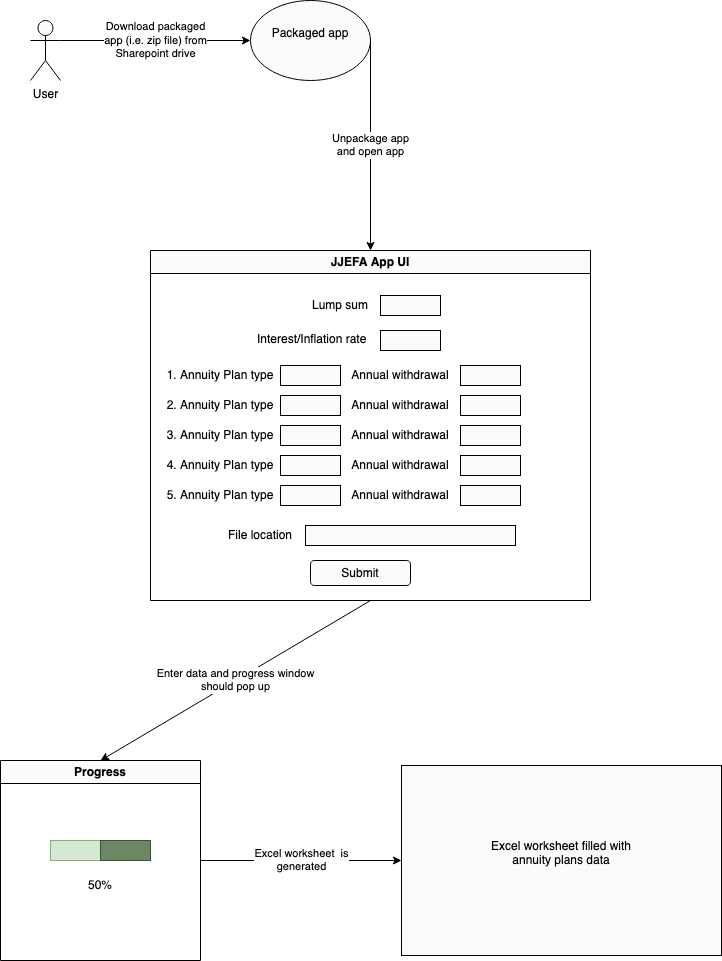

The diagram above was exported from draw.io. Its source (the exported page's mxGraphModel, read from the mxfile embedded in the PNG):
<mxGraphModel dx="1434" dy="769" grid="1" gridSize="10" guides="1" tooltips="1" connect="1" arrows="1" fold="1" page="1" pageScale="1" pageWidth="850" pageHeight="1100" math="0" shadow="0">
  <root>
    <mxCell id="0" />
    <mxCell id="1" parent="0" />
    <mxCell id="Xj1dSLULxHXsPpUgf_6O-3" value="User" style="shape=umlActor;verticalLabelPosition=bottom;verticalAlign=top;html=1;outlineConnect=0;" vertex="1" parent="1">
      <mxGeometry x="50" y="50" width="30" height="60" as="geometry" />
    </mxCell>
    <mxCell id="Xj1dSLULxHXsPpUgf_6O-4" value="Download packaged&lt;br&gt;&lt;div&gt;app (i.e. zip file) from&lt;/div&gt;&lt;div&gt;Sharepoint drive&lt;/div&gt;" style="endArrow=classic;html=1;rounded=0;exitX=1;exitY=0.3333333333333333;exitDx=0;exitDy=0;exitPerimeter=0;entryX=0;entryY=0.5;entryDx=0;entryDy=0;" edge="1" parent="1" source="Xj1dSLULxHXsPpUgf_6O-3" target="Xj1dSLULxHXsPpUgf_6O-5">
      <mxGeometry width="50" height="50" relative="1" as="geometry">
        <mxPoint x="400" y="230" as="sourcePoint" />
        <mxPoint x="230" y="70" as="targetPoint" />
      </mxGeometry>
    </mxCell>
    <mxCell id="Xj1dSLULxHXsPpUgf_6O-5" value="&lt;div&gt;Packaged app&lt;/div&gt;&lt;div&gt;&lt;br&gt;&lt;/div&gt;" style="ellipse;whiteSpace=wrap;html=1;" vertex="1" parent="1">
      <mxGeometry x="270" y="30" width="120" height="80" as="geometry" />
    </mxCell>
    <mxCell id="Xj1dSLULxHXsPpUgf_6O-6" value="&lt;div&gt;Unpackage app&lt;/div&gt;&lt;div&gt;and open app&lt;/div&gt;" style="endArrow=classic;html=1;rounded=0;exitX=1;exitY=0.5;exitDx=0;exitDy=0;entryX=0.5;entryY=0;entryDx=0;entryDy=0;" edge="1" parent="1" source="Xj1dSLULxHXsPpUgf_6O-5" target="Xj1dSLULxHXsPpUgf_6O-7">
      <mxGeometry width="50" height="50" relative="1" as="geometry">
        <mxPoint x="400" y="230" as="sourcePoint" />
        <mxPoint x="570" y="70" as="targetPoint" />
      </mxGeometry>
    </mxCell>
    <mxCell id="Xj1dSLULxHXsPpUgf_6O-7" value="JJEFA App UI" style="swimlane;whiteSpace=wrap;html=1;" vertex="1" parent="1">
      <mxGeometry x="170" y="280" width="440" height="350" as="geometry" />
    </mxCell>
    <mxCell id="Xj1dSLULxHXsPpUgf_6O-8" value="Lump sum" style="text;html=1;strokeColor=none;fillColor=none;align=center;verticalAlign=middle;whiteSpace=wrap;rounded=0;" vertex="1" parent="Xj1dSLULxHXsPpUgf_6O-7">
      <mxGeometry x="160" y="40" width="60" height="30" as="geometry" />
    </mxCell>
    <mxCell id="Xj1dSLULxHXsPpUgf_6O-9" value="" style="rounded=0;whiteSpace=wrap;html=1;" vertex="1" parent="Xj1dSLULxHXsPpUgf_6O-7">
      <mxGeometry x="230" y="45" width="60" height="20" as="geometry" />
    </mxCell>
    <mxCell id="Xj1dSLULxHXsPpUgf_6O-10" value="Interest/Inflation rate" style="text;whiteSpace=wrap;html=1;" vertex="1" parent="Xj1dSLULxHXsPpUgf_6O-7">
      <mxGeometry x="105" y="75" width="115" height="30" as="geometry" />
    </mxCell>
    <mxCell id="Xj1dSLULxHXsPpUgf_6O-11" value="" style="rounded=0;whiteSpace=wrap;html=1;" vertex="1" parent="Xj1dSLULxHXsPpUgf_6O-7">
      <mxGeometry x="230" y="80" width="60" height="20" as="geometry" />
    </mxCell>
    <mxCell id="Xj1dSLULxHXsPpUgf_6O-12" value="1. Annuity Plan type" style="text;html=1;strokeColor=none;fillColor=none;align=center;verticalAlign=middle;whiteSpace=wrap;rounded=0;" vertex="1" parent="Xj1dSLULxHXsPpUgf_6O-7">
      <mxGeometry x="10" y="110" width="120" height="30" as="geometry" />
    </mxCell>
    <mxCell id="Xj1dSLULxHXsPpUgf_6O-14" value="" style="rounded=0;whiteSpace=wrap;html=1;" vertex="1" parent="Xj1dSLULxHXsPpUgf_6O-7">
      <mxGeometry x="130" y="115" width="60" height="20" as="geometry" />
    </mxCell>
    <mxCell id="Xj1dSLULxHXsPpUgf_6O-15" value="Annual withdrawal" style="text;html=1;strokeColor=none;fillColor=none;align=center;verticalAlign=middle;whiteSpace=wrap;rounded=0;" vertex="1" parent="Xj1dSLULxHXsPpUgf_6O-7">
      <mxGeometry x="200" y="110" width="100" height="30" as="geometry" />
    </mxCell>
    <mxCell id="Xj1dSLULxHXsPpUgf_6O-13" value="" style="rounded=0;whiteSpace=wrap;html=1;" vertex="1" parent="Xj1dSLULxHXsPpUgf_6O-7">
      <mxGeometry x="310" y="115" width="60" height="20" as="geometry" />
    </mxCell>
    <mxCell id="Xj1dSLULxHXsPpUgf_6O-16" value="2. Annuity Plan type" style="text;html=1;strokeColor=none;fillColor=none;align=center;verticalAlign=middle;whiteSpace=wrap;rounded=0;" vertex="1" parent="Xj1dSLULxHXsPpUgf_6O-7">
      <mxGeometry x="10" y="140" width="120" height="30" as="geometry" />
    </mxCell>
    <mxCell id="Xj1dSLULxHXsPpUgf_6O-17" value="" style="rounded=0;whiteSpace=wrap;html=1;" vertex="1" parent="Xj1dSLULxHXsPpUgf_6O-7">
      <mxGeometry x="130" y="145" width="60" height="20" as="geometry" />
    </mxCell>
    <mxCell id="Xj1dSLULxHXsPpUgf_6O-18" value="Annual withdrawal" style="text;html=1;strokeColor=none;fillColor=none;align=center;verticalAlign=middle;whiteSpace=wrap;rounded=0;" vertex="1" parent="Xj1dSLULxHXsPpUgf_6O-7">
      <mxGeometry x="200" y="140" width="100" height="30" as="geometry" />
    </mxCell>
    <mxCell id="Xj1dSLULxHXsPpUgf_6O-19" value="" style="rounded=0;whiteSpace=wrap;html=1;" vertex="1" parent="Xj1dSLULxHXsPpUgf_6O-7">
      <mxGeometry x="310" y="145" width="60" height="20" as="geometry" />
    </mxCell>
    <mxCell id="Xj1dSLULxHXsPpUgf_6O-20" value="3. Annuity Plan type" style="text;html=1;strokeColor=none;fillColor=none;align=center;verticalAlign=middle;whiteSpace=wrap;rounded=0;" vertex="1" parent="Xj1dSLULxHXsPpUgf_6O-7">
      <mxGeometry x="10" y="170" width="120" height="30" as="geometry" />
    </mxCell>
    <mxCell id="Xj1dSLULxHXsPpUgf_6O-21" value="" style="rounded=0;whiteSpace=wrap;html=1;" vertex="1" parent="Xj1dSLULxHXsPpUgf_6O-7">
      <mxGeometry x="130" y="175" width="60" height="20" as="geometry" />
    </mxCell>
    <mxCell id="Xj1dSLULxHXsPpUgf_6O-22" value="Annual withdrawal" style="text;html=1;strokeColor=none;fillColor=none;align=center;verticalAlign=middle;whiteSpace=wrap;rounded=0;" vertex="1" parent="Xj1dSLULxHXsPpUgf_6O-7">
      <mxGeometry x="200" y="170" width="100" height="30" as="geometry" />
    </mxCell>
    <mxCell id="Xj1dSLULxHXsPpUgf_6O-23" value="" style="rounded=0;whiteSpace=wrap;html=1;" vertex="1" parent="Xj1dSLULxHXsPpUgf_6O-7">
      <mxGeometry x="310" y="175" width="60" height="20" as="geometry" />
    </mxCell>
    <mxCell id="Xj1dSLULxHXsPpUgf_6O-24" value="4. Annuity Plan type" style="text;html=1;strokeColor=none;fillColor=none;align=center;verticalAlign=middle;whiteSpace=wrap;rounded=0;" vertex="1" parent="Xj1dSLULxHXsPpUgf_6O-7">
      <mxGeometry x="10" y="200" width="120" height="30" as="geometry" />
    </mxCell>
    <mxCell id="Xj1dSLULxHXsPpUgf_6O-25" value="" style="rounded=0;whiteSpace=wrap;html=1;" vertex="1" parent="Xj1dSLULxHXsPpUgf_6O-7">
      <mxGeometry x="130" y="205" width="60" height="20" as="geometry" />
    </mxCell>
    <mxCell id="Xj1dSLULxHXsPpUgf_6O-26" value="Annual withdrawal" style="text;html=1;strokeColor=none;fillColor=none;align=center;verticalAlign=middle;whiteSpace=wrap;rounded=0;" vertex="1" parent="Xj1dSLULxHXsPpUgf_6O-7">
      <mxGeometry x="200" y="200" width="100" height="30" as="geometry" />
    </mxCell>
    <mxCell id="Xj1dSLULxHXsPpUgf_6O-27" value="" style="rounded=0;whiteSpace=wrap;html=1;" vertex="1" parent="Xj1dSLULxHXsPpUgf_6O-7">
      <mxGeometry x="310" y="205" width="60" height="20" as="geometry" />
    </mxCell>
    <mxCell id="Xj1dSLULxHXsPpUgf_6O-28" value="5. Annuity Plan type" style="text;html=1;strokeColor=none;fillColor=none;align=center;verticalAlign=middle;whiteSpace=wrap;rounded=0;" vertex="1" parent="Xj1dSLULxHXsPpUgf_6O-7">
      <mxGeometry x="10" y="230" width="120" height="30" as="geometry" />
    </mxCell>
    <mxCell id="Xj1dSLULxHXsPpUgf_6O-29" value="" style="rounded=0;whiteSpace=wrap;html=1;" vertex="1" parent="Xj1dSLULxHXsPpUgf_6O-7">
      <mxGeometry x="130" y="235" width="60" height="20" as="geometry" />
    </mxCell>
    <mxCell id="Xj1dSLULxHXsPpUgf_6O-30" value="Annual withdrawal" style="text;html=1;strokeColor=none;fillColor=none;align=center;verticalAlign=middle;whiteSpace=wrap;rounded=0;" vertex="1" parent="Xj1dSLULxHXsPpUgf_6O-7">
      <mxGeometry x="200" y="230" width="100" height="30" as="geometry" />
    </mxCell>
    <mxCell id="Xj1dSLULxHXsPpUgf_6O-31" value="" style="rounded=0;whiteSpace=wrap;html=1;" vertex="1" parent="Xj1dSLULxHXsPpUgf_6O-7">
      <mxGeometry x="310" y="235" width="60" height="20" as="geometry" />
    </mxCell>
    <mxCell id="Xj1dSLULxHXsPpUgf_6O-32" value="Submit" style="rounded=1;whiteSpace=wrap;html=1;" vertex="1" parent="Xj1dSLULxHXsPpUgf_6O-7">
      <mxGeometry x="160" y="310" width="100" height="25" as="geometry" />
    </mxCell>
    <mxCell id="Xj1dSLULxHXsPpUgf_6O-41" value="File location" style="text;html=1;strokeColor=none;fillColor=none;align=center;verticalAlign=middle;whiteSpace=wrap;rounded=0;" vertex="1" parent="Xj1dSLULxHXsPpUgf_6O-7">
      <mxGeometry x="50" y="270" width="120" height="30" as="geometry" />
    </mxCell>
    <mxCell id="Xj1dSLULxHXsPpUgf_6O-42" value="" style="rounded=0;whiteSpace=wrap;html=1;" vertex="1" parent="Xj1dSLULxHXsPpUgf_6O-7">
      <mxGeometry x="155" y="275" width="210" height="20" as="geometry" />
    </mxCell>
    <mxCell id="Xj1dSLULxHXsPpUgf_6O-33" value="&lt;div&gt;Enter data and progress window&lt;/div&gt;&lt;div&gt;should pop up&lt;br&gt;&lt;/div&gt;" style="endArrow=classic;html=1;rounded=0;exitX=0.5;exitY=1;exitDx=0;exitDy=0;entryX=0.5;entryY=0;entryDx=0;entryDy=0;" edge="1" parent="1" source="Xj1dSLULxHXsPpUgf_6O-7" target="Xj1dSLULxHXsPpUgf_6O-35">
      <mxGeometry width="50" height="50" relative="1" as="geometry">
        <mxPoint x="400" y="830" as="sourcePoint" />
        <mxPoint x="120" y="800" as="targetPoint" />
      </mxGeometry>
    </mxCell>
    <mxCell id="Xj1dSLULxHXsPpUgf_6O-35" value="Progress" style="swimlane;whiteSpace=wrap;html=1;" vertex="1" parent="1">
      <mxGeometry x="20" y="790" width="200" height="200" as="geometry" />
    </mxCell>
    <mxCell id="Xj1dSLULxHXsPpUgf_6O-39" value="" style="group" vertex="1" connectable="0" parent="Xj1dSLULxHXsPpUgf_6O-35">
      <mxGeometry x="50" y="80" width="100" height="20" as="geometry" />
    </mxCell>
    <mxCell id="Xj1dSLULxHXsPpUgf_6O-36" value="" style="rounded=0;whiteSpace=wrap;html=1;fillColor=#d5e8d4;strokeColor=#82b366;" vertex="1" parent="Xj1dSLULxHXsPpUgf_6O-39">
      <mxGeometry width="50" height="20" as="geometry" />
    </mxCell>
    <mxCell id="Xj1dSLULxHXsPpUgf_6O-38" value="" style="rounded=0;whiteSpace=wrap;html=1;fillColor=#6d8764;fontColor=#ffffff;strokeColor=#3A5431;" vertex="1" parent="Xj1dSLULxHXsPpUgf_6O-39">
      <mxGeometry x="50" width="50" height="20" as="geometry" />
    </mxCell>
    <mxCell id="Xj1dSLULxHXsPpUgf_6O-40" value="50%" style="text;html=1;strokeColor=none;fillColor=none;align=center;verticalAlign=middle;whiteSpace=wrap;rounded=0;" vertex="1" parent="Xj1dSLULxHXsPpUgf_6O-35">
      <mxGeometry x="70" y="110" width="60" height="30" as="geometry" />
    </mxCell>
    <mxCell id="Xj1dSLULxHXsPpUgf_6O-43" value="&lt;div&gt;Excel worksheet&amp;nbsp; is&lt;/div&gt;&lt;div&gt;generated&lt;br&gt;&lt;/div&gt;" style="endArrow=classic;html=1;rounded=0;exitX=1;exitY=0.5;exitDx=0;exitDy=0;entryX=0;entryY=0.5;entryDx=0;entryDy=0;" edge="1" parent="1" source="Xj1dSLULxHXsPpUgf_6O-35" target="Xj1dSLULxHXsPpUgf_6O-44">
      <mxGeometry width="50" height="50" relative="1" as="geometry">
        <mxPoint x="400" y="910" as="sourcePoint" />
        <mxPoint x="380" y="890" as="targetPoint" />
      </mxGeometry>
    </mxCell>
    <mxCell id="Xj1dSLULxHXsPpUgf_6O-44" value="&lt;div&gt;Excel worksheet filled with&lt;/div&gt;&lt;div&gt;annuity plans data&lt;/div&gt;&lt;div&gt;&lt;br&gt;&lt;/div&gt;" style="rounded=0;whiteSpace=wrap;html=1;" vertex="1" parent="1">
      <mxGeometry x="421" y="795" width="320" height="190" as="geometry" />
    </mxCell>
  </root>
</mxGraphModel>